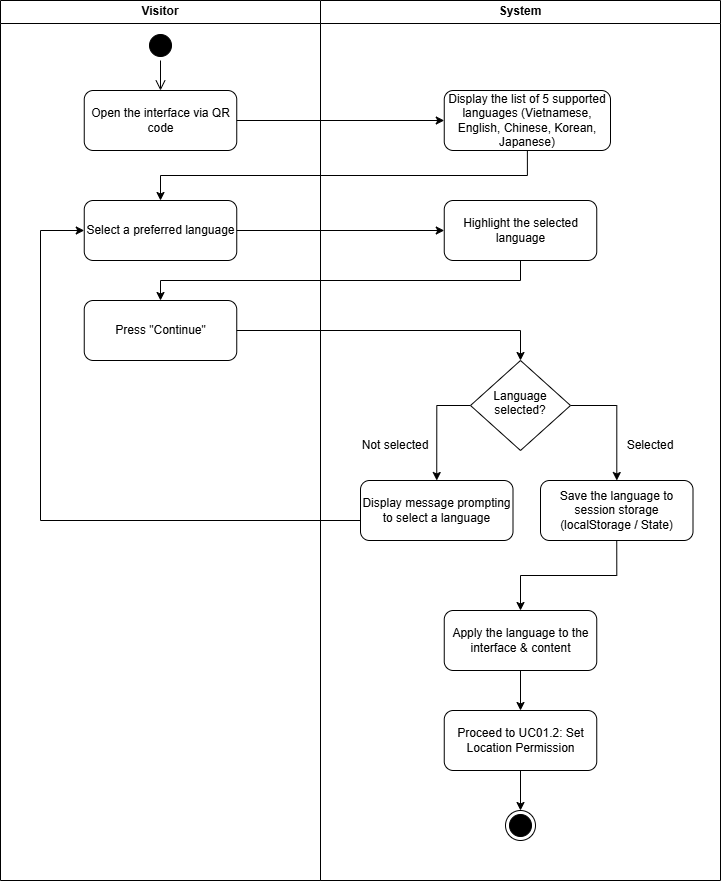

The diagram above was exported from draw.io. Its source (the exported page's mxGraphModel, read from the mxfile embedded in the PNG):
<mxGraphModel dx="1506" dy="917" grid="1" gridSize="10" guides="1" tooltips="1" connect="1" arrows="1" fold="1" page="1" pageScale="1" pageWidth="850" pageHeight="1100" math="0" shadow="0">
  <root>
    <mxCell id="0" />
    <mxCell id="1" parent="0" />
    <mxCell id="f3wA9gV-O5e5bCPdZ5Ud-7" parent="1" style="swimlane;whiteSpace=wrap;html=1;startSize=23;" value="Visitor" vertex="1">
      <mxGeometry height="880" width="320" x="80" y="80" as="geometry" />
    </mxCell>
    <mxCell id="f3wA9gV-O5e5bCPdZ5Ud-9" parent="f3wA9gV-O5e5bCPdZ5Ud-7" style="ellipse;html=1;shape=startState;fillColor=#000000;strokeColor=#000000;" value="" vertex="1">
      <mxGeometry height="30" width="30" x="145" y="30" as="geometry" />
    </mxCell>
    <mxCell id="f3wA9gV-O5e5bCPdZ5Ud-11" parent="f3wA9gV-O5e5bCPdZ5Ud-7" style="rounded=1;whiteSpace=wrap;html=1;roundedPerimeter=1;" value="Open the interface via QR code" vertex="1">
      <mxGeometry height="60" width="152.5" x="83.75" y="90" as="geometry" />
    </mxCell>
    <mxCell id="f3wA9gV-O5e5bCPdZ5Ud-10" edge="1" parent="f3wA9gV-O5e5bCPdZ5Ud-7" source="f3wA9gV-O5e5bCPdZ5Ud-9" style="edgeStyle=orthogonalEdgeStyle;html=1;verticalAlign=bottom;endArrow=open;endSize=8;strokeColor=#000000;rounded=0;defaultLabelBackgroundColor=page;entryX=0.5;entryY=0;entryDx=0;entryDy=0;" target="f3wA9gV-O5e5bCPdZ5Ud-11" value="">
      <mxGeometry relative="1" as="geometry">
        <Array as="points" />
        <mxPoint x="160" y="240" as="targetPoint" />
      </mxGeometry>
    </mxCell>
    <mxCell id="f3wA9gV-O5e5bCPdZ5Ud-14" parent="f3wA9gV-O5e5bCPdZ5Ud-7" style="rounded=1;whiteSpace=wrap;html=1;roundedPerimeter=1;" value="Select a preferred language" vertex="1">
      <mxGeometry height="60" width="152.5" x="83.75" y="200" as="geometry" />
    </mxCell>
    <mxCell id="f3wA9gV-O5e5bCPdZ5Ud-18" parent="f3wA9gV-O5e5bCPdZ5Ud-7" style="rounded=1;whiteSpace=wrap;html=1;roundedPerimeter=1;" value="Press &quot;Continue&quot;" vertex="1">
      <mxGeometry height="60" width="152.5" x="83.75" y="300" as="geometry" />
    </mxCell>
    <mxCell id="f3wA9gV-O5e5bCPdZ5Ud-8" parent="1" style="swimlane;whiteSpace=wrap;html=1;" value="System" vertex="1">
      <mxGeometry height="880" width="400" x="400" y="80" as="geometry" />
    </mxCell>
    <mxCell id="f3wA9gV-O5e5bCPdZ5Ud-12" parent="f3wA9gV-O5e5bCPdZ5Ud-8" style="rounded=1;whiteSpace=wrap;html=1;roundedPerimeter=1;" value="Display the list of 5 supported languages (Vietnamese, English, Chinese, Korean, Japanese)" vertex="1">
      <mxGeometry height="60" width="166.25" x="123.75" y="90" as="geometry" />
    </mxCell>
    <mxCell id="f3wA9gV-O5e5bCPdZ5Ud-16" parent="f3wA9gV-O5e5bCPdZ5Ud-8" style="rounded=1;whiteSpace=wrap;html=1;roundedPerimeter=1;" value="Highlight the selected language" vertex="1">
      <mxGeometry height="60" width="152.5" x="123.75" y="200" as="geometry" />
    </mxCell>
    <mxCell id="f3wA9gV-O5e5bCPdZ5Ud-27" edge="1" parent="f3wA9gV-O5e5bCPdZ5Ud-8" source="f3wA9gV-O5e5bCPdZ5Ud-20" style="edgeStyle=orthogonalEdgeStyle;rounded=0;orthogonalLoop=1;jettySize=auto;html=1;exitX=0;exitY=0.5;exitDx=0;exitDy=0;entryX=0.5;entryY=0;entryDx=0;entryDy=0;defaultLabelBackgroundColor=page;" target="f3wA9gV-O5e5bCPdZ5Ud-24">
      <mxGeometry relative="1" as="geometry" />
    </mxCell>
    <mxCell id="f3wA9gV-O5e5bCPdZ5Ud-28" edge="1" parent="f3wA9gV-O5e5bCPdZ5Ud-8" source="f3wA9gV-O5e5bCPdZ5Ud-20" style="edgeStyle=orthogonalEdgeStyle;rounded=0;orthogonalLoop=1;jettySize=auto;html=1;exitX=1;exitY=0.5;exitDx=0;exitDy=0;defaultLabelBackgroundColor=page;" target="f3wA9gV-O5e5bCPdZ5Ud-25">
      <mxGeometry relative="1" as="geometry" />
    </mxCell>
    <mxCell id="f3wA9gV-O5e5bCPdZ5Ud-20" parent="f3wA9gV-O5e5bCPdZ5Ud-8" style="rhombus;whiteSpace=wrap;html=1;shapeInside=1;" value="Language selected?" vertex="1">
      <mxGeometry height="90" width="100" x="150" y="360" as="geometry" />
    </mxCell>
    <mxCell id="f3wA9gV-O5e5bCPdZ5Ud-24" parent="f3wA9gV-O5e5bCPdZ5Ud-8" style="rounded=1;whiteSpace=wrap;html=1;roundedPerimeter=1;" value="Display message prompting to select a language" vertex="1">
      <mxGeometry height="60" width="152.5" x="40" y="480" as="geometry" />
    </mxCell>
    <mxCell id="f3wA9gV-O5e5bCPdZ5Ud-32" edge="1" parent="f3wA9gV-O5e5bCPdZ5Ud-8" source="f3wA9gV-O5e5bCPdZ5Ud-25" style="edgeStyle=orthogonalEdgeStyle;rounded=0;orthogonalLoop=1;jettySize=auto;html=1;exitX=0.5;exitY=1;exitDx=0;exitDy=0;entryX=0.5;entryY=0;entryDx=0;entryDy=0;defaultLabelBackgroundColor=page;" target="f3wA9gV-O5e5bCPdZ5Ud-31">
      <mxGeometry relative="1" as="geometry" />
    </mxCell>
    <mxCell id="f3wA9gV-O5e5bCPdZ5Ud-25" parent="f3wA9gV-O5e5bCPdZ5Ud-8" style="rounded=1;whiteSpace=wrap;html=1;roundedPerimeter=1;" value="Save the language to session storage (localStorage / State)" vertex="1">
      <mxGeometry height="60" width="152.5" x="220" y="480" as="geometry" />
    </mxCell>
    <mxCell id="f3wA9gV-O5e5bCPdZ5Ud-26" parent="f3wA9gV-O5e5bCPdZ5Ud-8" style="text;html=1;whiteSpace=wrap;strokeColor=none;fillColor=none;align=center;verticalAlign=middle;rounded=0;" value="Not selected" vertex="1">
      <mxGeometry height="30" width="70" x="40" y="430" as="geometry" />
    </mxCell>
    <mxCell id="f3wA9gV-O5e5bCPdZ5Ud-30" parent="f3wA9gV-O5e5bCPdZ5Ud-8" style="text;html=1;whiteSpace=wrap;strokeColor=none;fillColor=none;align=center;verticalAlign=middle;rounded=0;" value="Selected" vertex="1">
      <mxGeometry height="30" width="60" x="300" y="430" as="geometry" />
    </mxCell>
    <mxCell id="f3wA9gV-O5e5bCPdZ5Ud-34" edge="1" parent="f3wA9gV-O5e5bCPdZ5Ud-8" source="f3wA9gV-O5e5bCPdZ5Ud-31" style="edgeStyle=orthogonalEdgeStyle;rounded=0;orthogonalLoop=1;jettySize=auto;html=1;exitX=0.5;exitY=1;exitDx=0;exitDy=0;entryX=0.5;entryY=0;entryDx=0;entryDy=0;defaultLabelBackgroundColor=page;" target="f3wA9gV-O5e5bCPdZ5Ud-33">
      <mxGeometry relative="1" as="geometry" />
    </mxCell>
    <mxCell id="f3wA9gV-O5e5bCPdZ5Ud-31" parent="f3wA9gV-O5e5bCPdZ5Ud-8" style="rounded=1;whiteSpace=wrap;html=1;roundedPerimeter=1;" value="Apply the language to the interface &amp;amp; content" vertex="1">
      <mxGeometry height="60" width="152.5" x="123.75" y="610" as="geometry" />
    </mxCell>
    <mxCell id="f3wA9gV-O5e5bCPdZ5Ud-37" edge="1" parent="f3wA9gV-O5e5bCPdZ5Ud-8" source="f3wA9gV-O5e5bCPdZ5Ud-33" style="edgeStyle=orthogonalEdgeStyle;rounded=0;orthogonalLoop=1;jettySize=auto;html=1;exitX=0.5;exitY=1;exitDx=0;exitDy=0;entryX=0.5;entryY=0;entryDx=0;entryDy=0;defaultLabelBackgroundColor=page;" target="f3wA9gV-O5e5bCPdZ5Ud-35">
      <mxGeometry relative="1" as="geometry" />
    </mxCell>
    <mxCell id="f3wA9gV-O5e5bCPdZ5Ud-33" parent="f3wA9gV-O5e5bCPdZ5Ud-8" style="rounded=1;whiteSpace=wrap;html=1;roundedPerimeter=1;" value="Proceed to UC01.2: Set Location Permission" vertex="1">
      <mxGeometry height="60" width="152.5" x="123.75" y="710" as="geometry" />
    </mxCell>
    <mxCell id="f3wA9gV-O5e5bCPdZ5Ud-35" parent="f3wA9gV-O5e5bCPdZ5Ud-8" style="ellipse;html=1;shape=endState;fillColor=#000000;strokeColor=#000000;" value="" vertex="1">
      <mxGeometry height="30" width="30" x="185" y="810" as="geometry" />
    </mxCell>
    <mxCell id="f3wA9gV-O5e5bCPdZ5Ud-13" edge="1" parent="1" source="f3wA9gV-O5e5bCPdZ5Ud-11" style="edgeStyle=orthogonalEdgeStyle;rounded=0;orthogonalLoop=1;jettySize=auto;html=1;exitX=1;exitY=0.5;exitDx=0;exitDy=0;entryX=0;entryY=0.5;entryDx=0;entryDy=0;defaultLabelBackgroundColor=page;" target="f3wA9gV-O5e5bCPdZ5Ud-12">
      <mxGeometry relative="1" as="geometry" />
    </mxCell>
    <mxCell id="f3wA9gV-O5e5bCPdZ5Ud-17" edge="1" parent="1" source="f3wA9gV-O5e5bCPdZ5Ud-14" style="edgeStyle=orthogonalEdgeStyle;rounded=0;orthogonalLoop=1;jettySize=auto;html=1;exitX=1;exitY=0.5;exitDx=0;exitDy=0;entryX=0;entryY=0.5;entryDx=0;entryDy=0;defaultLabelBackgroundColor=page;" target="f3wA9gV-O5e5bCPdZ5Ud-16">
      <mxGeometry relative="1" as="geometry" />
    </mxCell>
    <mxCell id="f3wA9gV-O5e5bCPdZ5Ud-21" edge="1" parent="1" source="f3wA9gV-O5e5bCPdZ5Ud-18" style="edgeStyle=orthogonalEdgeStyle;rounded=0;orthogonalLoop=1;jettySize=auto;html=1;exitX=1;exitY=0.5;exitDx=0;exitDy=0;defaultLabelBackgroundColor=page;entryX=0.5;entryY=0;entryDx=0;entryDy=0;" target="f3wA9gV-O5e5bCPdZ5Ud-20">
      <mxGeometry relative="1" as="geometry" />
    </mxCell>
    <mxCell id="f3wA9gV-O5e5bCPdZ5Ud-29" edge="1" parent="1" source="f3wA9gV-O5e5bCPdZ5Ud-24" style="edgeStyle=orthogonalEdgeStyle;rounded=0;orthogonalLoop=1;jettySize=auto;html=1;exitX=0;exitY=0.5;exitDx=0;exitDy=0;entryX=0;entryY=0.5;entryDx=0;entryDy=0;defaultLabelBackgroundColor=page;" target="f3wA9gV-O5e5bCPdZ5Ud-14">
      <mxGeometry relative="1" as="geometry">
        <Array as="points">
          <mxPoint x="120" y="600" />
          <mxPoint x="120" y="310" />
        </Array>
      </mxGeometry>
    </mxCell>
    <mxCell id="bfYs5qWK6rG0zUGMt5Oq-1" edge="1" parent="1" source="f3wA9gV-O5e5bCPdZ5Ud-12" style="edgeStyle=orthogonalEdgeStyle;rounded=0;orthogonalLoop=1;jettySize=auto;html=1;exitX=0.5;exitY=1;exitDx=0;exitDy=0;entryX=0.5;entryY=0;entryDx=0;entryDy=0;defaultLabelBackgroundColor=page;" target="f3wA9gV-O5e5bCPdZ5Ud-14">
      <mxGeometry relative="1" as="geometry" />
    </mxCell>
    <mxCell id="bfYs5qWK6rG0zUGMt5Oq-2" edge="1" parent="1" source="f3wA9gV-O5e5bCPdZ5Ud-16" style="edgeStyle=orthogonalEdgeStyle;rounded=0;orthogonalLoop=1;jettySize=auto;html=1;exitX=0.5;exitY=1;exitDx=0;exitDy=0;entryX=0.5;entryY=0;entryDx=0;entryDy=0;defaultLabelBackgroundColor=page;" target="f3wA9gV-O5e5bCPdZ5Ud-18">
      <mxGeometry relative="1" as="geometry" />
    </mxCell>
  </root>
</mxGraphModel>